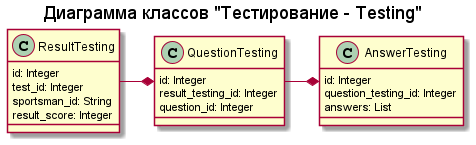

The diagram above was rendered by PlantUML. Its source (embedded in the PNG):
@startuml Testing

title "Диаграмма классов "Тестирование - Testing""


class ResultTesting {
    '
    id: Integer
    test_id: Integer
    sportsman_id: String
    result_score: Integer
}

class QuestionTesting {
    '
    id: Integer
    result_testing_id: Integer
    question_id: Integer
}

class AnswerTesting {
    '
    id: Integer
    question_testing_id: Integer
    answers: List
}



ResultTesting -right-* QuestionTesting
QuestionTesting -right-* AnswerTesting

@enduml